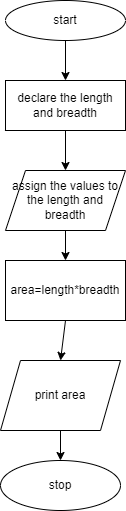

The diagram above was exported from draw.io. Its source (the exported page's mxGraphModel, read from the mxfile embedded in the PNG):
<mxGraphModel dx="880" dy="1584" grid="1" gridSize="10" guides="1" tooltips="1" connect="1" arrows="0" fold="1" page="1" pageScale="1" pageWidth="850" pageHeight="1100" math="0" shadow="0">
  <root>
    <mxCell id="0" />
    <mxCell id="1" parent="0" />
    <mxCell id="LdyN2NXCdz6y1uJ6NARE-18" value="" style="edgeStyle=orthogonalEdgeStyle;rounded=0;orthogonalLoop=1;jettySize=auto;html=1;" edge="1" parent="1" source="LdyN2NXCdz6y1uJ6NARE-1" target="LdyN2NXCdz6y1uJ6NARE-3">
      <mxGeometry relative="1" as="geometry" />
    </mxCell>
    <mxCell id="LdyN2NXCdz6y1uJ6NARE-1" value="start" style="ellipse;whiteSpace=wrap;html=1;" vertex="1" parent="1">
      <mxGeometry x="365" y="-1100" width="120" height="40" as="geometry" />
    </mxCell>
    <mxCell id="LdyN2NXCdz6y1uJ6NARE-21" value="" style="edgeStyle=orthogonalEdgeStyle;rounded=0;orthogonalLoop=1;jettySize=auto;html=1;" edge="1" parent="1" source="LdyN2NXCdz6y1uJ6NARE-3" target="LdyN2NXCdz6y1uJ6NARE-15">
      <mxGeometry relative="1" as="geometry" />
    </mxCell>
    <mxCell id="LdyN2NXCdz6y1uJ6NARE-3" value="declare length and breadh" style="shape=parallelogram;perimeter=parallelogramPerimeter;whiteSpace=wrap;html=1;fixedSize=1;" vertex="1" parent="1">
      <mxGeometry x="365" y="-1020" width="120" height="50" as="geometry" />
    </mxCell>
    <mxCell id="LdyN2NXCdz6y1uJ6NARE-5" value="area=length*breadth" style="rounded=0;whiteSpace=wrap;html=1;" vertex="1" parent="1">
      <mxGeometry x="365" y="-840" width="120" height="60" as="geometry" />
    </mxCell>
    <mxCell id="LdyN2NXCdz6y1uJ6NARE-14" value="" style="edgeStyle=orthogonalEdgeStyle;rounded=0;orthogonalLoop=1;jettySize=auto;html=1;" edge="1" parent="1" source="LdyN2NXCdz6y1uJ6NARE-6" target="LdyN2NXCdz6y1uJ6NARE-7">
      <mxGeometry relative="1" as="geometry" />
    </mxCell>
    <mxCell id="LdyN2NXCdz6y1uJ6NARE-6" value="print area" style="shape=parallelogram;perimeter=parallelogramPerimeter;whiteSpace=wrap;html=1;fixedSize=1;" vertex="1" parent="1">
      <mxGeometry x="360" y="-740" width="120" height="70" as="geometry" />
    </mxCell>
    <mxCell id="LdyN2NXCdz6y1uJ6NARE-7" value="stop" style="ellipse;whiteSpace=wrap;html=1;" vertex="1" parent="1">
      <mxGeometry x="360" y="-640" width="120" height="50" as="geometry" />
    </mxCell>
    <mxCell id="LdyN2NXCdz6y1uJ6NARE-9" value="" style="endArrow=classic;html=1;rounded=0;entryX=0.5;entryY=0;entryDx=0;entryDy=0;exitX=0.5;exitY=1;exitDx=0;exitDy=0;" edge="1" parent="1" source="LdyN2NXCdz6y1uJ6NARE-5" target="LdyN2NXCdz6y1uJ6NARE-6">
      <mxGeometry width="50" height="50" relative="1" as="geometry">
        <mxPoint x="400" y="-840" as="sourcePoint" />
        <mxPoint x="450" y="-890" as="targetPoint" />
        <Array as="points" />
      </mxGeometry>
    </mxCell>
    <mxCell id="LdyN2NXCdz6y1uJ6NARE-22" value="" style="edgeStyle=orthogonalEdgeStyle;rounded=0;orthogonalLoop=1;jettySize=auto;html=1;" edge="1" parent="1" source="LdyN2NXCdz6y1uJ6NARE-15" target="LdyN2NXCdz6y1uJ6NARE-5">
      <mxGeometry relative="1" as="geometry" />
    </mxCell>
    <mxCell id="LdyN2NXCdz6y1uJ6NARE-15" value="assign the values to the length and breadth" style="shape=parallelogram;perimeter=parallelogramPerimeter;whiteSpace=wrap;html=1;fixedSize=1;" vertex="1" parent="1">
      <mxGeometry x="365" y="-930" width="120" height="60" as="geometry" />
    </mxCell>
    <mxCell id="LdyN2NXCdz6y1uJ6NARE-23" value="declare the length and breadth" style="rounded=0;whiteSpace=wrap;html=1;" vertex="1" parent="1">
      <mxGeometry x="365" y="-1020" width="120" height="50" as="geometry" />
    </mxCell>
  </root>
</mxGraphModel>